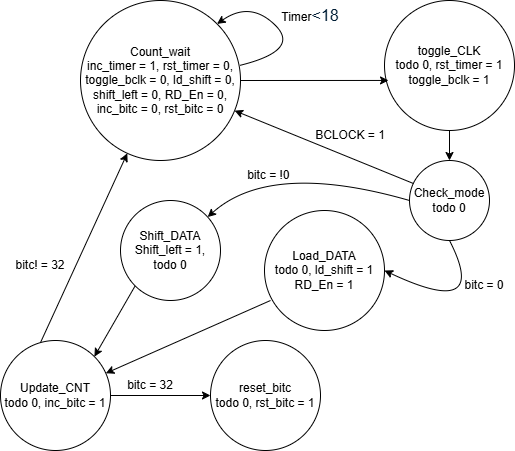

The diagram above was exported from draw.io. Its source (the exported page's mxGraphModel, read from the mxfile embedded in the PNG):
<mxGraphModel dx="1042" dy="570" grid="1" gridSize="10" guides="1" tooltips="1" connect="1" arrows="1" fold="1" page="1" pageScale="1" pageWidth="827" pageHeight="1169" math="0" shadow="0">
  <root>
    <mxCell id="0" />
    <mxCell id="1" parent="0" />
    <mxCell id="Z52wkjXZ7HGnsy4q9C3v-7" style="edgeStyle=orthogonalEdgeStyle;rounded=0;orthogonalLoop=1;jettySize=auto;html=1;exitX=0.5;exitY=1;exitDx=0;exitDy=0;entryX=0.5;entryY=0;entryDx=0;entryDy=0;" edge="1" parent="1" source="Z52wkjXZ7HGnsy4q9C3v-2" target="Z52wkjXZ7HGnsy4q9C3v-6">
      <mxGeometry relative="1" as="geometry" />
    </mxCell>
    <mxCell id="Z52wkjXZ7HGnsy4q9C3v-2" value="toggle_CLK&lt;div&gt;todo 0, rst_timer = 1&lt;/div&gt;&lt;div&gt;toggle_bclk = 1&lt;/div&gt;" style="ellipse;whiteSpace=wrap;html=1;aspect=fixed;" vertex="1" parent="1">
      <mxGeometry x="414" y="30" width="130" height="130" as="geometry" />
    </mxCell>
    <mxCell id="Z52wkjXZ7HGnsy4q9C3v-4" value="Load_DATA&lt;div&gt;todo 0, ld_shift = 1&lt;/div&gt;&lt;div&gt;RD_En = 1&lt;/div&gt;" style="ellipse;whiteSpace=wrap;html=1;aspect=fixed;" vertex="1" parent="1">
      <mxGeometry x="294" y="240" width="120" height="120" as="geometry" />
    </mxCell>
    <mxCell id="Z52wkjXZ7HGnsy4q9C3v-5" value="Count_wait&lt;div&gt;inc_timer = 1, rst_timer = 0,&lt;/div&gt;&lt;div&gt;toggle_bclk = 0, ld_shift = 0,&lt;/div&gt;&lt;div&gt;shift_left = 0, RD_En = 0,&lt;/div&gt;&lt;div&gt;inc_bitc = 0, rst_bitc = 0&lt;/div&gt;" style="ellipse;whiteSpace=wrap;html=1;aspect=fixed;" vertex="1" parent="1">
      <mxGeometry x="110" y="30" width="160" height="160" as="geometry" />
    </mxCell>
    <mxCell id="Z52wkjXZ7HGnsy4q9C3v-6" value="Check_mode&lt;div&gt;todo 0&lt;/div&gt;" style="ellipse;whiteSpace=wrap;html=1;aspect=fixed;" vertex="1" parent="1">
      <mxGeometry x="439" y="190" width="80" height="80" as="geometry" />
    </mxCell>
    <mxCell id="Z52wkjXZ7HGnsy4q9C3v-10" style="edgeStyle=orthogonalEdgeStyle;rounded=0;orthogonalLoop=1;jettySize=auto;html=1;exitX=1;exitY=0.5;exitDx=0;exitDy=0;entryX=0.031;entryY=0.615;entryDx=0;entryDy=0;entryPerimeter=0;" edge="1" parent="1" source="Z52wkjXZ7HGnsy4q9C3v-5" target="Z52wkjXZ7HGnsy4q9C3v-2">
      <mxGeometry relative="1" as="geometry" />
    </mxCell>
    <mxCell id="Z52wkjXZ7HGnsy4q9C3v-11" value="" style="endArrow=classic;html=1;rounded=0;exitX=0.05;exitY=0.288;exitDx=0;exitDy=0;exitPerimeter=0;" edge="1" parent="1" source="Z52wkjXZ7HGnsy4q9C3v-6" target="Z52wkjXZ7HGnsy4q9C3v-5">
      <mxGeometry width="50" height="50" relative="1" as="geometry">
        <mxPoint x="335" y="200" as="sourcePoint" />
        <mxPoint x="385" y="150" as="targetPoint" />
      </mxGeometry>
    </mxCell>
    <mxCell id="Z52wkjXZ7HGnsy4q9C3v-12" value="Shift_DATA&lt;div&gt;Shift_left = 1,&lt;/div&gt;&lt;div&gt;todo 0&lt;/div&gt;" style="ellipse;whiteSpace=wrap;html=1;aspect=fixed;" vertex="1" parent="1">
      <mxGeometry x="150" y="230" width="100" height="100" as="geometry" />
    </mxCell>
    <mxCell id="Z52wkjXZ7HGnsy4q9C3v-13" value="" style="curved=1;endArrow=classic;html=1;rounded=0;exitX=0;exitY=0.5;exitDx=0;exitDy=0;" edge="1" parent="1" source="Z52wkjXZ7HGnsy4q9C3v-6" target="Z52wkjXZ7HGnsy4q9C3v-12">
      <mxGeometry width="50" height="50" relative="1" as="geometry">
        <mxPoint x="300" y="240" as="sourcePoint" />
        <mxPoint x="350" y="190" as="targetPoint" />
        <Array as="points">
          <mxPoint x="300" y="190" />
        </Array>
      </mxGeometry>
    </mxCell>
    <mxCell id="Z52wkjXZ7HGnsy4q9C3v-21" style="edgeStyle=orthogonalEdgeStyle;rounded=0;orthogonalLoop=1;jettySize=auto;html=1;exitX=1;exitY=0.5;exitDx=0;exitDy=0;entryX=0;entryY=0.5;entryDx=0;entryDy=0;" edge="1" parent="1" source="Z52wkjXZ7HGnsy4q9C3v-15" target="Z52wkjXZ7HGnsy4q9C3v-20">
      <mxGeometry relative="1" as="geometry" />
    </mxCell>
    <mxCell id="Z52wkjXZ7HGnsy4q9C3v-15" value="Update_CNT&lt;div&gt;todo 0, inc_bitc = 1&lt;/div&gt;" style="ellipse;whiteSpace=wrap;html=1;aspect=fixed;" vertex="1" parent="1">
      <mxGeometry x="30" y="370" width="110" height="110" as="geometry" />
    </mxCell>
    <mxCell id="Z52wkjXZ7HGnsy4q9C3v-17" value="" style="endArrow=classic;html=1;rounded=0;exitX=0.364;exitY=0.018;exitDx=0;exitDy=0;exitPerimeter=0;" edge="1" parent="1" source="Z52wkjXZ7HGnsy4q9C3v-15" target="Z52wkjXZ7HGnsy4q9C3v-5">
      <mxGeometry width="50" height="50" relative="1" as="geometry">
        <mxPoint x="120" y="340" as="sourcePoint" />
        <mxPoint x="120" y="230" as="targetPoint" />
      </mxGeometry>
    </mxCell>
    <mxCell id="Z52wkjXZ7HGnsy4q9C3v-19" value="" style="endArrow=classic;html=1;rounded=0;entryX=1;entryY=0;entryDx=0;entryDy=0;exitX=0;exitY=1;exitDx=0;exitDy=0;" edge="1" parent="1" source="Z52wkjXZ7HGnsy4q9C3v-12" target="Z52wkjXZ7HGnsy4q9C3v-15">
      <mxGeometry width="50" height="50" relative="1" as="geometry">
        <mxPoint x="160" y="400" as="sourcePoint" />
        <mxPoint x="210" y="350" as="targetPoint" />
      </mxGeometry>
    </mxCell>
    <mxCell id="Z52wkjXZ7HGnsy4q9C3v-20" value="reset_bitc&lt;div&gt;todo 0, rst_bitc = 1&lt;/div&gt;" style="ellipse;whiteSpace=wrap;html=1;aspect=fixed;" vertex="1" parent="1">
      <mxGeometry x="240" y="370" width="110" height="110" as="geometry" />
    </mxCell>
    <mxCell id="Z52wkjXZ7HGnsy4q9C3v-22" value="" style="curved=1;endArrow=classic;html=1;rounded=0;entryX=1;entryY=0.5;entryDx=0;entryDy=0;exitX=0.5;exitY=1;exitDx=0;exitDy=0;" edge="1" parent="1" source="Z52wkjXZ7HGnsy4q9C3v-6" target="Z52wkjXZ7HGnsy4q9C3v-4">
      <mxGeometry width="50" height="50" relative="1" as="geometry">
        <mxPoint x="470" y="350" as="sourcePoint" />
        <mxPoint x="520" y="300" as="targetPoint" />
        <Array as="points">
          <mxPoint x="520" y="350" />
        </Array>
      </mxGeometry>
    </mxCell>
    <mxCell id="Z52wkjXZ7HGnsy4q9C3v-23" value="" style="endArrow=classic;html=1;rounded=0;exitX=0.05;exitY=0.75;exitDx=0;exitDy=0;exitPerimeter=0;" edge="1" parent="1" source="Z52wkjXZ7HGnsy4q9C3v-4" target="Z52wkjXZ7HGnsy4q9C3v-15">
      <mxGeometry width="50" height="50" relative="1" as="geometry">
        <mxPoint x="280" y="350" as="sourcePoint" />
        <mxPoint x="260" y="320" as="targetPoint" />
      </mxGeometry>
    </mxCell>
    <mxCell id="Z52wkjXZ7HGnsy4q9C3v-24" value="" style="curved=1;endArrow=classic;html=1;rounded=0;entryX=1;entryY=0;entryDx=0;entryDy=0;exitX=0.994;exitY=0.406;exitDx=0;exitDy=0;exitPerimeter=0;" edge="1" parent="1" source="Z52wkjXZ7HGnsy4q9C3v-5" target="Z52wkjXZ7HGnsy4q9C3v-5">
      <mxGeometry width="50" height="50" relative="1" as="geometry">
        <mxPoint x="280" y="80" as="sourcePoint" />
        <mxPoint x="330" y="30" as="targetPoint" />
        <Array as="points">
          <mxPoint x="330" y="80" />
          <mxPoint x="280" y="30" />
        </Array>
      </mxGeometry>
    </mxCell>
    <mxCell id="Z52wkjXZ7HGnsy4q9C3v-25" value="bitc = 0" style="text;html=1;align=center;verticalAlign=middle;whiteSpace=wrap;rounded=0;" vertex="1" parent="1">
      <mxGeometry x="484" y="300" width="60" height="30" as="geometry" />
    </mxCell>
    <mxCell id="Z52wkjXZ7HGnsy4q9C3v-26" value="BCLOCK = 1" style="text;html=1;align=center;verticalAlign=middle;whiteSpace=wrap;rounded=0;" vertex="1" parent="1">
      <mxGeometry x="340" y="150" width="80" height="30" as="geometry" />
    </mxCell>
    <mxCell id="Z52wkjXZ7HGnsy4q9C3v-27" value="Timer&lt;span style=&quot;color: rgb(0, 29, 53); font-family: &amp;quot;Google Sans&amp;quot;, Roboto, Arial, sans-serif; font-size: 16px; text-align: start; background-color: rgb(255, 255, 255);&quot; data-processed=&quot;true&quot; class=&quot;Yjhzub&quot;&gt;&amp;lt;18&lt;/span&gt;" style="text;html=1;align=center;verticalAlign=middle;whiteSpace=wrap;rounded=0;" vertex="1" parent="1">
      <mxGeometry x="310" y="30" width="60" height="30" as="geometry" />
    </mxCell>
    <mxCell id="Z52wkjXZ7HGnsy4q9C3v-28" value="bitc = !0&lt;span style=&quot;background-color: transparent; color: light-dark(rgb(0, 0, 0), rgb(255, 255, 255));&quot;&gt;&amp;nbsp;&lt;/span&gt;" style="text;html=1;align=center;verticalAlign=middle;whiteSpace=wrap;rounded=0;" vertex="1" parent="1">
      <mxGeometry x="270" y="190" width="60" height="30" as="geometry" />
    </mxCell>
    <mxCell id="Z52wkjXZ7HGnsy4q9C3v-29" value="bitc = 32" style="text;html=1;align=center;verticalAlign=middle;whiteSpace=wrap;rounded=0;" vertex="1" parent="1">
      <mxGeometry x="150" y="400" width="60" height="30" as="geometry" />
    </mxCell>
    <mxCell id="Z52wkjXZ7HGnsy4q9C3v-30" value="bitc! = 32" style="text;html=1;align=center;verticalAlign=middle;whiteSpace=wrap;rounded=0;" vertex="1" parent="1">
      <mxGeometry x="40" y="280" width="60" height="30" as="geometry" />
    </mxCell>
  </root>
</mxGraphModel>